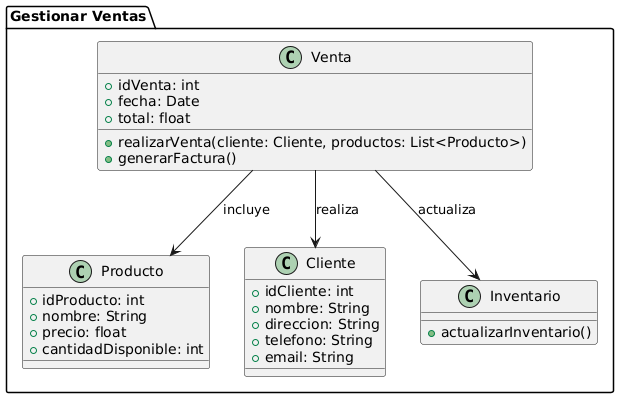

The diagram above was rendered by PlantUML. Its source (embedded in the PNG):
@startuml
package "Gestionar Ventas" {
    class Venta {
        +idVenta: int
        +fecha: Date
        +total: float
        +realizarVenta(cliente: Cliente, productos: List<Producto>)
        +generarFactura()
    }
    
    class Producto {
        +idProducto: int
        +nombre: String
        +precio: float
        +cantidadDisponible: int
    }

    class Cliente {
        +idCliente: int
        +nombre: String
        +direccion: String
        +telefono: String
        +email: String
    }
    
    class Inventario {
        +actualizarInventario()
    }

    Venta --> Cliente: realiza
    Venta --> Producto: incluye
    Venta --> Inventario: actualiza
}
@enduml